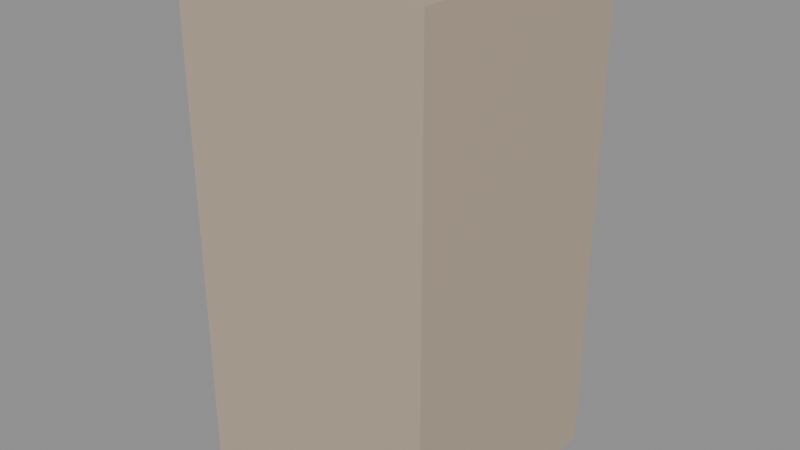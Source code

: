 # Source: kit_interior_chair_a.blend  (saved by Blender 5.2.45; exported with 4.5.12 LTS)
import bpy
from mathutils import Matrix  # noqa: F401  (used for matrix-valued properties, if any)

bpy.ops.wm.read_factory_settings(use_empty=True)
scene = bpy.context.scene
scene.name = 'Scene'

# ---- materials (node trees are filled in below, after node groups)
mat_kit_interior_chair = bpy.data.materials.new('kit_interior_chair')

# ---- material node trees
mat_kit_interior_chair.use_nodes = True; mat_kit_interior_chair.node_tree.nodes.clear()
_N = mat_kit_interior_chair.node_tree.nodes; _L = mat_kit_interior_chair.node_tree.links
n0 = _N.new('ShaderNodeBsdfPrincipled'); n0.name = 'Principled BSDF'; n0.location = (-200, 100)
n0.inputs[0].default_value = (0.5, 0.4, 0.3, 1.0)
n0.inputs[10].default_value = 0.005
n1 = _N.new('ShaderNodeOutputMaterial'); n1.name = 'Material Output'; n1.location = (200, 100)
_L.new(n0.outputs[0], n1.inputs[0])
n1.is_active_output = True

# ---- meshes
me_cube = bpy.data.meshes.new('Cube')
me_cube.from_pydata([(-0.225, -0.225, 0.0), (-0.225, -0.225, 0.9), (-0.225, 0.225, 0.0), (-0.225, 0.225, 0.9), (0.225, -0.225, 0.0), (0.225, -0.225, 0.9), (0.225, 0.225, 0.0), (0.225, 0.225, 0.9)], [], [(0, 1, 3, 2), (2, 3, 7, 6), (6, 7, 5, 4), (4, 5, 1, 0), (2, 6, 4, 0), (7, 3, 1, 5)])
_uv = me_cube.uv_layers.new(name='UVMap')
_uv.uv.foreach_set('vector', [0.375, 0.0, 0.625, 0.0, 0.625, 0.25, 0.375, 0.25, 0.375, 0.25, 0.625, 0.25, 0.625, 0.5, 0.375, 0.5, 0.375, 0.5, 0.625, 0.5, 0.625, 0.75, 0.375, 0.75, 0.375, 0.75, 0.625, 0.75, 0.625, 1.0, 0.375, 1.0, 0.125, 0.5, 0.375, 0.5, 0.375, 0.75, 0.125, 0.75, 0.625, 0.5, 0.875, 0.5, 0.875, 0.75, 0.625, 0.75])
me_cube.materials.append(mat_kit_interior_chair)
me_cube.update()

# ---- objects
ob_kit_interior_chair_a = bpy.data.objects.new('kit_interior_chair_a', me_cube)

# ---- transforms, parenting, visibility, modifiers, constraints
ob_kit_interior_chair_a.location = (0.0, 0.0, 0.0)

# ---- collection membership
scene.collection.objects.link(ob_kit_interior_chair_a)

# ---- scene / render settings (as saved in the file)
scene.frame_start = 1; scene.frame_end = 250; scene.frame_set(1)
scene.render.engine = 'BLENDER_EEVEE_NEXT'
scene.render.bake_bias = 0.0
scene.render.bake_samples = 0
scene.render.compositor_device = 'GPU'
scene.eevee.use_volume_custom_range = False
scene.eevee.fast_gi_thickness_near = 0.1
scene.eevee.fast_gi_thickness_far = 0.0
scene.eevee.ray_tracing_options.screen_trace_thickness = 0.1
bpy.context.view_layer.update()

# ---- added for rendering (the .blend has no active camera and no usable light): camera, sun + grey world if the file has none
cam_auto = bpy.data.cameras.new('AutoCamera')
cam_auto.lens = 50.0
cam_auto.sensor_width = 36.0
cam_auto.clip_end = 1000.0
ob_auto_camera = bpy.data.objects.new('AutoCamera', cam_auto)
scene.collection.objects.link(ob_auto_camera)
ob_auto_camera.location = (1.01985, -1.22382, 1.26588)
ob_auto_camera.rotation_euler = (1.09748, -7.21219e-08, 0.694738)
scene.camera = ob_auto_camera
light_auto_sun = bpy.data.lights.new('AutoSun', 'SUN')
light_auto_sun.energy = 3.0
light_auto_sun.angle = 0.0523599
ob_auto_sun = bpy.data.objects.new('AutoSun', light_auto_sun)
scene.collection.objects.link(ob_auto_sun)
ob_auto_sun.rotation_euler = (0.872665, 0.174533, 0.523599)
if scene.world is None:
    world_auto = bpy.data.worlds.new('AutoWorld')
    world_auto.color = (0.3, 0.3, 0.3)
    scene.world = world_auto
bpy.context.view_layer.update()
